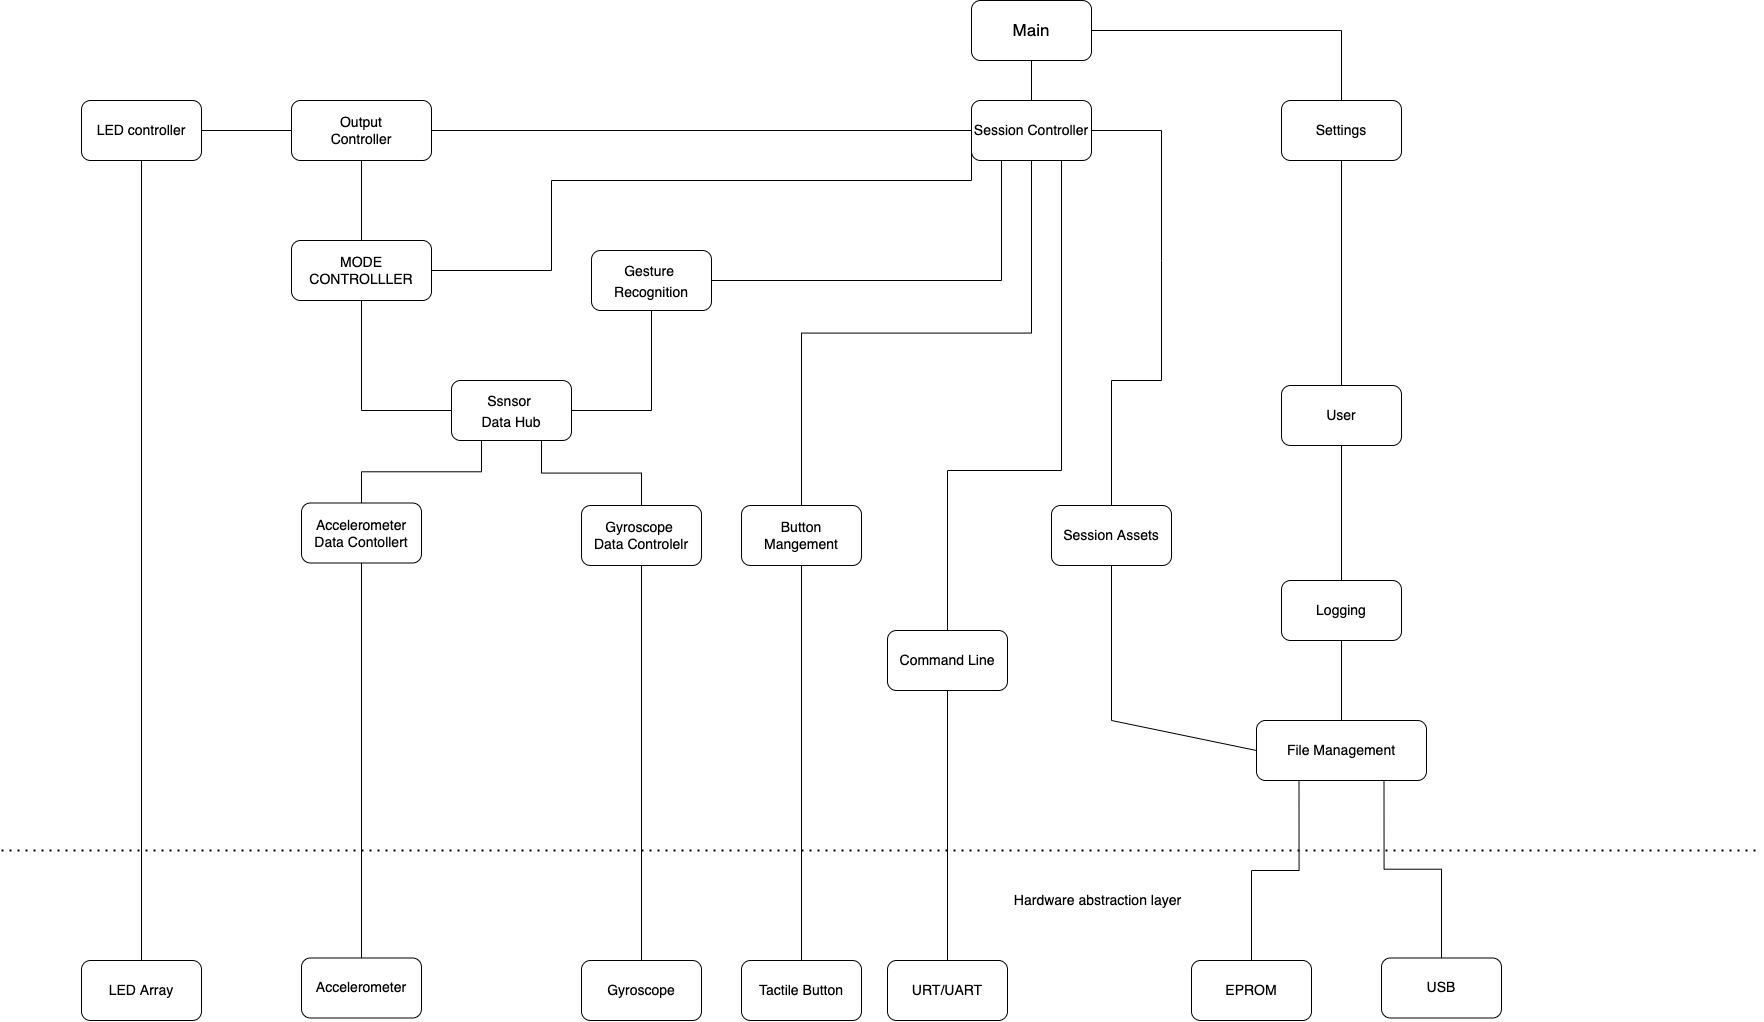

The diagram above was exported from draw.io. Its source (the exported page's mxGraphModel, read from the mxfile embedded in the PNG):
<mxGraphModel dx="1591" dy="826" grid="1" gridSize="10" guides="1" tooltips="1" connect="1" arrows="1" fold="1" page="1" pageScale="1" pageWidth="1654" pageHeight="1169" math="0" shadow="0">
  <root>
    <mxCell id="0" />
    <mxCell id="1" parent="0" />
    <mxCell id="E5HKYrbl5DSFfpG2ZscK-22" style="edgeStyle=orthogonalEdgeStyle;rounded=0;orthogonalLoop=1;jettySize=auto;html=1;exitX=1;exitY=0.5;exitDx=0;exitDy=0;entryX=0.5;entryY=0;entryDx=0;entryDy=0;endArrow=none;endFill=0;" edge="1" parent="1" source="4nIsFkmwbpjK0rmOFW_b-1" target="WgcS_HeHsCZr0QVtrxKQ-3">
      <mxGeometry relative="1" as="geometry" />
    </mxCell>
    <mxCell id="4nIsFkmwbpjK0rmOFW_b-1" value="Main" style="rounded=1;whiteSpace=wrap;html=1;fontSize=17;" parent="1" vertex="1">
      <mxGeometry x="1010" y="60" width="120" height="60" as="geometry" />
    </mxCell>
    <mxCell id="E5HKYrbl5DSFfpG2ZscK-17" style="edgeStyle=orthogonalEdgeStyle;rounded=0;orthogonalLoop=1;jettySize=auto;html=1;exitX=0.5;exitY=1;exitDx=0;exitDy=0;entryX=1;entryY=0.5;entryDx=0;entryDy=0;endArrow=none;endFill=0;" edge="1" parent="1" source="4nIsFkmwbpjK0rmOFW_b-2" target="E5HKYrbl5DSFfpG2ZscK-12">
      <mxGeometry relative="1" as="geometry" />
    </mxCell>
    <mxCell id="4nIsFkmwbpjK0rmOFW_b-2" value="&lt;font style=&quot;font-size: 14px&quot;&gt;Gesture&amp;nbsp;&lt;br&gt;Recognition&lt;br&gt;&lt;/font&gt;" style="rounded=1;whiteSpace=wrap;html=1;fontSize=17;" parent="1" vertex="1">
      <mxGeometry x="630" y="310" width="120" height="60" as="geometry" />
    </mxCell>
    <mxCell id="4nIsFkmwbpjK0rmOFW_b-3" value="Command Line" style="rounded=1;whiteSpace=wrap;html=1;fontSize=14;" parent="1" vertex="1">
      <mxGeometry x="926" y="690" width="120" height="60" as="geometry" />
    </mxCell>
    <mxCell id="E5HKYrbl5DSFfpG2ZscK-27" style="edgeStyle=orthogonalEdgeStyle;rounded=0;orthogonalLoop=1;jettySize=auto;html=1;exitX=0.5;exitY=1;exitDx=0;exitDy=0;endArrow=none;endFill=0;" edge="1" parent="1" source="4nIsFkmwbpjK0rmOFW_b-4" target="WgcS_HeHsCZr0QVtrxKQ-17">
      <mxGeometry relative="1" as="geometry" />
    </mxCell>
    <mxCell id="4nIsFkmwbpjK0rmOFW_b-4" value="Logging" style="rounded=1;whiteSpace=wrap;html=1;fontSize=14;" parent="1" vertex="1">
      <mxGeometry x="1320" y="640" width="120" height="60" as="geometry" />
    </mxCell>
    <mxCell id="4nIsFkmwbpjK0rmOFW_b-6" value="LED controller" style="rounded=1;whiteSpace=wrap;html=1;fontSize=14;" parent="1" vertex="1">
      <mxGeometry x="120" y="160" width="120" height="60" as="geometry" />
    </mxCell>
    <mxCell id="4nIsFkmwbpjK0rmOFW_b-8" value="Button Mangement" style="rounded=1;whiteSpace=wrap;html=1;fontSize=14;" parent="1" vertex="1">
      <mxGeometry x="780" y="565" width="120" height="60" as="geometry" />
    </mxCell>
    <mxCell id="crTQaiw0a2A_iCAgLsZt-1" value="User" style="rounded=1;whiteSpace=wrap;html=1;fontSize=14;" parent="1" vertex="1">
      <mxGeometry x="1320" y="445" width="120" height="60" as="geometry" />
    </mxCell>
    <mxCell id="E5HKYrbl5DSFfpG2ZscK-23" style="edgeStyle=orthogonalEdgeStyle;rounded=0;orthogonalLoop=1;jettySize=auto;html=1;entryX=0.5;entryY=0;entryDx=0;entryDy=0;endArrow=none;endFill=0;" edge="1" parent="1" target="4nIsFkmwbpjK0rmOFW_b-3">
      <mxGeometry relative="1" as="geometry">
        <mxPoint x="1110" y="220" as="sourcePoint" />
        <Array as="points">
          <mxPoint x="1100" y="530" />
          <mxPoint x="986" y="530" />
        </Array>
      </mxGeometry>
    </mxCell>
    <mxCell id="E5HKYrbl5DSFfpG2ZscK-25" style="edgeStyle=orthogonalEdgeStyle;rounded=0;orthogonalLoop=1;jettySize=auto;html=1;exitX=0.5;exitY=1;exitDx=0;exitDy=0;entryX=0.5;entryY=0;entryDx=0;entryDy=0;endArrow=none;endFill=0;" edge="1" parent="1" source="crTQaiw0a2A_iCAgLsZt-2" target="4nIsFkmwbpjK0rmOFW_b-8">
      <mxGeometry relative="1" as="geometry" />
    </mxCell>
    <mxCell id="E5HKYrbl5DSFfpG2ZscK-26" style="edgeStyle=orthogonalEdgeStyle;rounded=0;orthogonalLoop=1;jettySize=auto;html=1;exitX=0.25;exitY=1;exitDx=0;exitDy=0;entryX=1;entryY=0.5;entryDx=0;entryDy=0;endArrow=none;endFill=0;" edge="1" parent="1" source="crTQaiw0a2A_iCAgLsZt-2" target="4nIsFkmwbpjK0rmOFW_b-2">
      <mxGeometry relative="1" as="geometry" />
    </mxCell>
    <mxCell id="E5HKYrbl5DSFfpG2ZscK-32" style="edgeStyle=orthogonalEdgeStyle;rounded=0;orthogonalLoop=1;jettySize=auto;html=1;exitX=0;exitY=0.25;exitDx=0;exitDy=0;endArrow=none;endFill=0;" edge="1" parent="1" source="crTQaiw0a2A_iCAgLsZt-2" target="E5HKYrbl5DSFfpG2ZscK-28">
      <mxGeometry relative="1" as="geometry">
        <Array as="points">
          <mxPoint x="1010" y="190" />
        </Array>
      </mxGeometry>
    </mxCell>
    <mxCell id="E5HKYrbl5DSFfpG2ZscK-33" style="edgeStyle=orthogonalEdgeStyle;rounded=0;orthogonalLoop=1;jettySize=auto;html=1;exitX=0;exitY=0.75;exitDx=0;exitDy=0;entryX=1;entryY=0.5;entryDx=0;entryDy=0;endArrow=none;endFill=0;" edge="1" parent="1" source="crTQaiw0a2A_iCAgLsZt-2" target="crTQaiw0a2A_iCAgLsZt-4">
      <mxGeometry relative="1" as="geometry">
        <Array as="points">
          <mxPoint x="1010" y="240" />
          <mxPoint x="590" y="240" />
          <mxPoint x="590" y="330" />
        </Array>
      </mxGeometry>
    </mxCell>
    <mxCell id="crTQaiw0a2A_iCAgLsZt-2" value="Session Controller" style="rounded=1;whiteSpace=wrap;html=1;fontSize=14;" parent="1" vertex="1">
      <mxGeometry x="1010" y="160" width="120" height="60" as="geometry" />
    </mxCell>
    <mxCell id="E5HKYrbl5DSFfpG2ZscK-16" style="edgeStyle=orthogonalEdgeStyle;rounded=0;orthogonalLoop=1;jettySize=auto;html=1;exitX=0.75;exitY=1;exitDx=0;exitDy=0;entryX=0;entryY=0.5;entryDx=0;entryDy=0;endArrow=none;endFill=0;" edge="1" parent="1" source="crTQaiw0a2A_iCAgLsZt-4" target="E5HKYrbl5DSFfpG2ZscK-12">
      <mxGeometry relative="1" as="geometry">
        <Array as="points">
          <mxPoint x="400" y="310" />
          <mxPoint x="400" y="470" />
        </Array>
      </mxGeometry>
    </mxCell>
    <mxCell id="crTQaiw0a2A_iCAgLsZt-4" value="MODE&lt;br&gt;CONTROLLLER&lt;br&gt;" style="rounded=1;whiteSpace=wrap;html=1;fontSize=14;" parent="1" vertex="1">
      <mxGeometry x="330" y="300" width="140" height="60" as="geometry" />
    </mxCell>
    <mxCell id="kScpWjW3Xfy9e1Mibm8Z-1" value="Session Assets" style="rounded=1;whiteSpace=wrap;html=1;fontSize=14;" parent="1" vertex="1">
      <mxGeometry x="1090" y="565" width="120" height="60" as="geometry" />
    </mxCell>
    <mxCell id="kScpWjW3Xfy9e1Mibm8Z-3" value="" style="endArrow=none;dashed=1;html=1;dashPattern=1 3;strokeWidth=2;rounded=0;fontSize=14;" parent="1" edge="1">
      <mxGeometry width="50" height="50" relative="1" as="geometry">
        <mxPoint x="40" y="910" as="sourcePoint" />
        <mxPoint x="1800" y="910" as="targetPoint" />
      </mxGeometry>
    </mxCell>
    <mxCell id="kScpWjW3Xfy9e1Mibm8Z-4" value="LED Array" style="rounded=1;whiteSpace=wrap;html=1;fontSize=14;" parent="1" vertex="1">
      <mxGeometry x="120" y="1020" width="120" height="60" as="geometry" />
    </mxCell>
    <mxCell id="kScpWjW3Xfy9e1Mibm8Z-9" value="USB" style="rounded=1;whiteSpace=wrap;html=1;fontSize=14;" parent="1" vertex="1">
      <mxGeometry x="1420" y="1017.5" width="120" height="60" as="geometry" />
    </mxCell>
    <mxCell id="kScpWjW3Xfy9e1Mibm8Z-12" value="URT/UART" style="rounded=1;whiteSpace=wrap;html=1;fontSize=14;" parent="1" vertex="1">
      <mxGeometry x="926" y="1020" width="120" height="60" as="geometry" />
    </mxCell>
    <mxCell id="kScpWjW3Xfy9e1Mibm8Z-13" value="Tactile Button" style="rounded=1;whiteSpace=wrap;html=1;fontSize=14;" parent="1" vertex="1">
      <mxGeometry x="780" y="1020" width="120" height="60" as="geometry" />
    </mxCell>
    <mxCell id="WgcS_HeHsCZr0QVtrxKQ-2" value="Accelerometer Data Contollert" style="rounded=1;whiteSpace=wrap;html=1;fontSize=14;" parent="1" vertex="1">
      <mxGeometry x="340" y="562.5" width="120" height="60" as="geometry" />
    </mxCell>
    <mxCell id="WgcS_HeHsCZr0QVtrxKQ-3" value="Settings" style="rounded=1;whiteSpace=wrap;html=1;fontSize=14;" parent="1" vertex="1">
      <mxGeometry x="1320" y="160" width="120" height="60" as="geometry" />
    </mxCell>
    <mxCell id="WgcS_HeHsCZr0QVtrxKQ-9" value="Accelerometer" style="rounded=1;whiteSpace=wrap;html=1;fontSize=14;" parent="1" vertex="1">
      <mxGeometry x="340" y="1017.5" width="120" height="60" as="geometry" />
    </mxCell>
    <mxCell id="WgcS_HeHsCZr0QVtrxKQ-12" value="" style="endArrow=none;html=1;rounded=0;fontSize=14;entryX=1;entryY=0.5;entryDx=0;entryDy=0;exitX=0.5;exitY=0;exitDx=0;exitDy=0;" parent="1" source="kScpWjW3Xfy9e1Mibm8Z-1" target="crTQaiw0a2A_iCAgLsZt-2" edge="1">
      <mxGeometry width="50" height="50" relative="1" as="geometry">
        <mxPoint x="1220" y="630" as="sourcePoint" />
        <mxPoint x="1370" y="220" as="targetPoint" />
        <Array as="points">
          <mxPoint x="1150" y="440" />
          <mxPoint x="1200" y="440" />
          <mxPoint x="1200" y="320" />
          <mxPoint x="1200" y="190" />
        </Array>
      </mxGeometry>
    </mxCell>
    <mxCell id="WgcS_HeHsCZr0QVtrxKQ-14" value="" style="endArrow=none;html=1;rounded=0;fontSize=14;entryX=0.5;entryY=1;entryDx=0;entryDy=0;" parent="1" source="crTQaiw0a2A_iCAgLsZt-1" target="WgcS_HeHsCZr0QVtrxKQ-3" edge="1">
      <mxGeometry width="50" height="50" relative="1" as="geometry">
        <mxPoint x="1460" y="300" as="sourcePoint" />
        <mxPoint x="1510" y="250" as="targetPoint" />
      </mxGeometry>
    </mxCell>
    <mxCell id="WgcS_HeHsCZr0QVtrxKQ-15" value="" style="endArrow=none;html=1;rounded=0;fontSize=14;entryX=0.5;entryY=1;entryDx=0;entryDy=0;exitX=0.5;exitY=0;exitDx=0;exitDy=0;" parent="1" source="4nIsFkmwbpjK0rmOFW_b-4" target="crTQaiw0a2A_iCAgLsZt-1" edge="1">
      <mxGeometry width="50" height="50" relative="1" as="geometry">
        <mxPoint x="1460" y="510" as="sourcePoint" />
        <mxPoint x="1510" y="460" as="targetPoint" />
      </mxGeometry>
    </mxCell>
    <mxCell id="E5HKYrbl5DSFfpG2ZscK-20" style="edgeStyle=orthogonalEdgeStyle;rounded=0;orthogonalLoop=1;jettySize=auto;html=1;exitX=0.25;exitY=1;exitDx=0;exitDy=0;entryX=0.5;entryY=0;entryDx=0;entryDy=0;endArrow=none;endFill=0;" edge="1" parent="1" source="WgcS_HeHsCZr0QVtrxKQ-17" target="E5HKYrbl5DSFfpG2ZscK-18">
      <mxGeometry relative="1" as="geometry" />
    </mxCell>
    <mxCell id="E5HKYrbl5DSFfpG2ZscK-21" style="edgeStyle=orthogonalEdgeStyle;rounded=0;orthogonalLoop=1;jettySize=auto;html=1;exitX=0.75;exitY=1;exitDx=0;exitDy=0;entryX=0.5;entryY=0;entryDx=0;entryDy=0;endArrow=none;endFill=0;" edge="1" parent="1" source="WgcS_HeHsCZr0QVtrxKQ-17" target="kScpWjW3Xfy9e1Mibm8Z-9">
      <mxGeometry relative="1" as="geometry" />
    </mxCell>
    <mxCell id="WgcS_HeHsCZr0QVtrxKQ-17" value="File Management" style="rounded=1;whiteSpace=wrap;html=1;fontSize=14;" parent="1" vertex="1">
      <mxGeometry x="1295" y="780" width="170" height="60" as="geometry" />
    </mxCell>
    <mxCell id="WgcS_HeHsCZr0QVtrxKQ-20" value="" style="endArrow=none;html=1;rounded=0;fontSize=14;entryX=0.5;entryY=1;entryDx=0;entryDy=0;exitX=0;exitY=0.5;exitDx=0;exitDy=0;" parent="1" source="WgcS_HeHsCZr0QVtrxKQ-17" target="kScpWjW3Xfy9e1Mibm8Z-1" edge="1">
      <mxGeometry width="50" height="50" relative="1" as="geometry">
        <mxPoint x="1330" y="740" as="sourcePoint" />
        <mxPoint x="1380" y="690" as="targetPoint" />
        <Array as="points">
          <mxPoint x="1150" y="780" />
        </Array>
      </mxGeometry>
    </mxCell>
    <mxCell id="WgcS_HeHsCZr0QVtrxKQ-29" value="" style="endArrow=none;html=1;rounded=0;fontSize=14;entryX=0.5;entryY=1;entryDx=0;entryDy=0;exitX=0.5;exitY=0;exitDx=0;exitDy=0;" parent="1" source="kScpWjW3Xfy9e1Mibm8Z-4" target="4nIsFkmwbpjK0rmOFW_b-6" edge="1">
      <mxGeometry width="50" height="50" relative="1" as="geometry">
        <mxPoint x="490" y="660" as="sourcePoint" />
        <mxPoint x="540" y="610" as="targetPoint" />
      </mxGeometry>
    </mxCell>
    <mxCell id="WgcS_HeHsCZr0QVtrxKQ-30" value="" style="endArrow=none;html=1;rounded=0;fontSize=14;entryX=0.5;entryY=1;entryDx=0;entryDy=0;exitX=0.5;exitY=0;exitDx=0;exitDy=0;" parent="1" source="crTQaiw0a2A_iCAgLsZt-2" target="4nIsFkmwbpjK0rmOFW_b-1" edge="1">
      <mxGeometry width="50" height="50" relative="1" as="geometry">
        <mxPoint x="1220" y="500" as="sourcePoint" />
        <mxPoint x="1270" y="450" as="targetPoint" />
      </mxGeometry>
    </mxCell>
    <mxCell id="WgcS_HeHsCZr0QVtrxKQ-46" value="" style="endArrow=none;html=1;rounded=0;fontSize=14;entryX=0.5;entryY=1;entryDx=0;entryDy=0;exitX=0.5;exitY=0;exitDx=0;exitDy=0;" parent="1" source="kScpWjW3Xfy9e1Mibm8Z-13" target="4nIsFkmwbpjK0rmOFW_b-8" edge="1">
      <mxGeometry width="50" height="50" relative="1" as="geometry">
        <mxPoint x="820" y="570" as="sourcePoint" />
        <mxPoint x="870" y="520" as="targetPoint" />
      </mxGeometry>
    </mxCell>
    <mxCell id="WgcS_HeHsCZr0QVtrxKQ-49" value="" style="endArrow=none;html=1;rounded=0;fontSize=14;entryX=0.5;entryY=1;entryDx=0;entryDy=0;exitX=0.5;exitY=0;exitDx=0;exitDy=0;" parent="1" source="WgcS_HeHsCZr0QVtrxKQ-9" target="WgcS_HeHsCZr0QVtrxKQ-2" edge="1">
      <mxGeometry width="50" height="50" relative="1" as="geometry">
        <mxPoint x="510" y="920" as="sourcePoint" />
        <mxPoint x="560" y="870" as="targetPoint" />
      </mxGeometry>
    </mxCell>
    <mxCell id="WgcS_HeHsCZr0QVtrxKQ-51" value="" style="endArrow=none;html=1;rounded=0;fontSize=14;exitX=0.5;exitY=0;exitDx=0;exitDy=0;" parent="1" source="kScpWjW3Xfy9e1Mibm8Z-12" target="4nIsFkmwbpjK0rmOFW_b-3" edge="1">
      <mxGeometry width="50" height="50" relative="1" as="geometry">
        <mxPoint x="990" y="950" as="sourcePoint" />
        <mxPoint x="990" y="570" as="targetPoint" />
      </mxGeometry>
    </mxCell>
    <mxCell id="WgcS_HeHsCZr0QVtrxKQ-11" value="Hardware abstraction layer" style="text;html=1;resizable=0;autosize=1;align=center;verticalAlign=middle;points=[];fillColor=none;strokeColor=none;rounded=0;fontSize=14;" parent="1" vertex="1">
      <mxGeometry x="1046" y="950" width="180" height="20" as="geometry" />
    </mxCell>
    <mxCell id="E5HKYrbl5DSFfpG2ZscK-4" style="edgeStyle=orthogonalEdgeStyle;rounded=0;orthogonalLoop=1;jettySize=auto;html=1;exitX=0.5;exitY=1;exitDx=0;exitDy=0;entryX=0.5;entryY=0;entryDx=0;entryDy=0;endArrow=none;endFill=0;" edge="1" parent="1" source="p9A6gAm0-incNEA_5ygM-1" target="E5HKYrbl5DSFfpG2ZscK-2">
      <mxGeometry relative="1" as="geometry" />
    </mxCell>
    <mxCell id="p9A6gAm0-incNEA_5ygM-1" value="Gyroscope&amp;nbsp;&lt;br&gt;Data Controlelr" style="rounded=1;whiteSpace=wrap;html=1;fontSize=14;" parent="1" vertex="1">
      <mxGeometry x="620" y="565" width="120" height="60" as="geometry" />
    </mxCell>
    <mxCell id="E5HKYrbl5DSFfpG2ZscK-2" value="Gyroscope" style="rounded=1;whiteSpace=wrap;html=1;fontSize=14;" vertex="1" parent="1">
      <mxGeometry x="620" y="1020" width="120" height="60" as="geometry" />
    </mxCell>
    <mxCell id="E5HKYrbl5DSFfpG2ZscK-14" style="edgeStyle=orthogonalEdgeStyle;rounded=0;orthogonalLoop=1;jettySize=auto;html=1;exitX=0.75;exitY=1;exitDx=0;exitDy=0;entryX=0.5;entryY=0;entryDx=0;entryDy=0;endArrow=none;endFill=0;" edge="1" parent="1" source="E5HKYrbl5DSFfpG2ZscK-12" target="p9A6gAm0-incNEA_5ygM-1">
      <mxGeometry relative="1" as="geometry" />
    </mxCell>
    <mxCell id="E5HKYrbl5DSFfpG2ZscK-15" style="edgeStyle=orthogonalEdgeStyle;rounded=0;orthogonalLoop=1;jettySize=auto;html=1;exitX=0.25;exitY=1;exitDx=0;exitDy=0;entryX=0.5;entryY=0;entryDx=0;entryDy=0;endArrow=none;endFill=0;" edge="1" parent="1" source="E5HKYrbl5DSFfpG2ZscK-12" target="WgcS_HeHsCZr0QVtrxKQ-2">
      <mxGeometry relative="1" as="geometry" />
    </mxCell>
    <mxCell id="E5HKYrbl5DSFfpG2ZscK-12" value="&lt;font style=&quot;font-size: 14px&quot;&gt;Ssnsor&amp;nbsp;&lt;br&gt;Data Hub&lt;br&gt;&lt;/font&gt;" style="rounded=1;whiteSpace=wrap;html=1;fontSize=17;" vertex="1" parent="1">
      <mxGeometry x="490" y="440" width="120" height="60" as="geometry" />
    </mxCell>
    <mxCell id="E5HKYrbl5DSFfpG2ZscK-18" value="EPROM" style="rounded=1;whiteSpace=wrap;html=1;fontSize=14;" vertex="1" parent="1">
      <mxGeometry x="1230" y="1020" width="120" height="60" as="geometry" />
    </mxCell>
    <mxCell id="E5HKYrbl5DSFfpG2ZscK-29" style="edgeStyle=orthogonalEdgeStyle;rounded=0;orthogonalLoop=1;jettySize=auto;html=1;exitX=0;exitY=0.5;exitDx=0;exitDy=0;entryX=1;entryY=0.5;entryDx=0;entryDy=0;endArrow=none;endFill=0;" edge="1" parent="1" source="E5HKYrbl5DSFfpG2ZscK-28" target="4nIsFkmwbpjK0rmOFW_b-6">
      <mxGeometry relative="1" as="geometry" />
    </mxCell>
    <mxCell id="E5HKYrbl5DSFfpG2ZscK-30" style="edgeStyle=orthogonalEdgeStyle;rounded=0;orthogonalLoop=1;jettySize=auto;html=1;exitX=0.5;exitY=1;exitDx=0;exitDy=0;endArrow=none;endFill=0;" edge="1" parent="1" source="E5HKYrbl5DSFfpG2ZscK-28" target="crTQaiw0a2A_iCAgLsZt-4">
      <mxGeometry relative="1" as="geometry" />
    </mxCell>
    <mxCell id="E5HKYrbl5DSFfpG2ZscK-28" value="Output&lt;br&gt;Controller" style="rounded=1;whiteSpace=wrap;html=1;fontSize=14;" vertex="1" parent="1">
      <mxGeometry x="330" y="160" width="140" height="60" as="geometry" />
    </mxCell>
  </root>
</mxGraphModel>